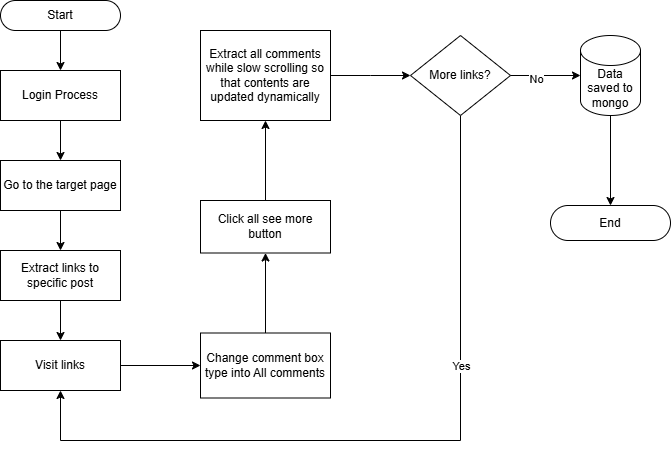

The diagram above was exported from draw.io. Its source (the exported page's mxGraphModel, read from the mxfile embedded in the PNG):
<mxGraphModel dx="663" dy="1060" grid="1" gridSize="10" guides="1" tooltips="1" connect="1" arrows="1" fold="1" page="1" pageScale="1" pageWidth="850" pageHeight="1100" math="0" shadow="0">
  <root>
    <mxCell id="0" />
    <mxCell id="1" parent="0" />
    <mxCell id="EKq8Uij2tB8sJD14UInx-3" value="" style="edgeStyle=orthogonalEdgeStyle;rounded=0;orthogonalLoop=1;jettySize=auto;html=1;" parent="1" source="EKq8Uij2tB8sJD14UInx-1" target="EKq8Uij2tB8sJD14UInx-2" edge="1">
      <mxGeometry relative="1" as="geometry" />
    </mxCell>
    <mxCell id="EKq8Uij2tB8sJD14UInx-1" value="Start" style="rounded=1;whiteSpace=wrap;html=1;arcSize=50;" parent="1" vertex="1">
      <mxGeometry x="50" y="80" width="120" height="30" as="geometry" />
    </mxCell>
    <mxCell id="EKq8Uij2tB8sJD14UInx-5" value="" style="edgeStyle=orthogonalEdgeStyle;rounded=0;orthogonalLoop=1;jettySize=auto;html=1;" parent="1" source="EKq8Uij2tB8sJD14UInx-2" target="EKq8Uij2tB8sJD14UInx-4" edge="1">
      <mxGeometry relative="1" as="geometry" />
    </mxCell>
    <mxCell id="EKq8Uij2tB8sJD14UInx-2" value="Login Process" style="rounded=0;whiteSpace=wrap;html=1;" parent="1" vertex="1">
      <mxGeometry x="50" y="150" width="120" height="50" as="geometry" />
    </mxCell>
    <mxCell id="EKq8Uij2tB8sJD14UInx-7" value="" style="edgeStyle=orthogonalEdgeStyle;rounded=0;orthogonalLoop=1;jettySize=auto;html=1;" parent="1" source="EKq8Uij2tB8sJD14UInx-4" target="EKq8Uij2tB8sJD14UInx-6" edge="1">
      <mxGeometry relative="1" as="geometry" />
    </mxCell>
    <mxCell id="EKq8Uij2tB8sJD14UInx-4" value="Go to the target page" style="rounded=0;whiteSpace=wrap;html=1;" parent="1" vertex="1">
      <mxGeometry x="50" y="240" width="120" height="50" as="geometry" />
    </mxCell>
    <mxCell id="vdRNa-49r2kaTwEBgv2E-3" value="" style="edgeStyle=orthogonalEdgeStyle;rounded=0;orthogonalLoop=1;jettySize=auto;html=1;" edge="1" parent="1" source="EKq8Uij2tB8sJD14UInx-6" target="vdRNa-49r2kaTwEBgv2E-2">
      <mxGeometry relative="1" as="geometry" />
    </mxCell>
    <mxCell id="EKq8Uij2tB8sJD14UInx-6" value="Extract links to specific post" style="rounded=0;whiteSpace=wrap;html=1;" parent="1" vertex="1">
      <mxGeometry x="50" y="330" width="120" height="50" as="geometry" />
    </mxCell>
    <mxCell id="vdRNa-49r2kaTwEBgv2E-7" value="" style="edgeStyle=orthogonalEdgeStyle;rounded=0;orthogonalLoop=1;jettySize=auto;html=1;" edge="1" parent="1" source="vdRNa-49r2kaTwEBgv2E-2" target="vdRNa-49r2kaTwEBgv2E-6">
      <mxGeometry relative="1" as="geometry" />
    </mxCell>
    <mxCell id="vdRNa-49r2kaTwEBgv2E-2" value="Visit links" style="rounded=0;whiteSpace=wrap;html=1;" vertex="1" parent="1">
      <mxGeometry x="50" y="420" width="120" height="50" as="geometry" />
    </mxCell>
    <mxCell id="vdRNa-49r2kaTwEBgv2E-9" value="" style="edgeStyle=orthogonalEdgeStyle;rounded=0;orthogonalLoop=1;jettySize=auto;html=1;" edge="1" parent="1" source="vdRNa-49r2kaTwEBgv2E-6" target="vdRNa-49r2kaTwEBgv2E-8">
      <mxGeometry relative="1" as="geometry" />
    </mxCell>
    <mxCell id="vdRNa-49r2kaTwEBgv2E-6" value="Change comment box type into All comments" style="rounded=0;whiteSpace=wrap;html=1;" vertex="1" parent="1">
      <mxGeometry x="250" y="412.5" width="130" height="65" as="geometry" />
    </mxCell>
    <mxCell id="vdRNa-49r2kaTwEBgv2E-11" value="" style="edgeStyle=orthogonalEdgeStyle;rounded=0;orthogonalLoop=1;jettySize=auto;html=1;" edge="1" parent="1" source="vdRNa-49r2kaTwEBgv2E-8" target="vdRNa-49r2kaTwEBgv2E-10">
      <mxGeometry relative="1" as="geometry" />
    </mxCell>
    <mxCell id="vdRNa-49r2kaTwEBgv2E-8" value="Click all see more button" style="rounded=0;whiteSpace=wrap;html=1;" vertex="1" parent="1">
      <mxGeometry x="250" y="280" width="130" height="52.5" as="geometry" />
    </mxCell>
    <mxCell id="vdRNa-49r2kaTwEBgv2E-13" value="" style="edgeStyle=orthogonalEdgeStyle;rounded=0;orthogonalLoop=1;jettySize=auto;html=1;" edge="1" parent="1" source="vdRNa-49r2kaTwEBgv2E-10">
      <mxGeometry relative="1" as="geometry">
        <mxPoint x="460" y="155" as="targetPoint" />
      </mxGeometry>
    </mxCell>
    <mxCell id="vdRNa-49r2kaTwEBgv2E-10" value="Extract all comments while slow scrolling so that contents are updated dynamically" style="rounded=0;whiteSpace=wrap;html=1;" vertex="1" parent="1">
      <mxGeometry x="250" y="110" width="130" height="90" as="geometry" />
    </mxCell>
    <mxCell id="vdRNa-49r2kaTwEBgv2E-15" style="edgeStyle=orthogonalEdgeStyle;rounded=0;orthogonalLoop=1;jettySize=auto;html=1;exitX=0.5;exitY=1;exitDx=0;exitDy=0;entryX=0.5;entryY=1;entryDx=0;entryDy=0;" edge="1" parent="1" source="vdRNa-49r2kaTwEBgv2E-14" target="vdRNa-49r2kaTwEBgv2E-2">
      <mxGeometry relative="1" as="geometry">
        <Array as="points">
          <mxPoint x="510" y="520" />
          <mxPoint x="110" y="520" />
        </Array>
      </mxGeometry>
    </mxCell>
    <mxCell id="vdRNa-49r2kaTwEBgv2E-20" value="Yes" style="edgeLabel;html=1;align=center;verticalAlign=middle;resizable=0;points=[];" vertex="1" connectable="0" parent="vdRNa-49r2kaTwEBgv2E-15">
      <mxGeometry x="-0.8324" y="-2" relative="1" as="geometry">
        <mxPoint x="2" y="185" as="offset" />
      </mxGeometry>
    </mxCell>
    <mxCell id="vdRNa-49r2kaTwEBgv2E-14" value="More links?" style="rhombus;whiteSpace=wrap;html=1;" vertex="1" parent="1">
      <mxGeometry x="460" y="115" width="100" height="80" as="geometry" />
    </mxCell>
    <mxCell id="vdRNa-49r2kaTwEBgv2E-19" value="" style="edgeStyle=orthogonalEdgeStyle;rounded=0;orthogonalLoop=1;jettySize=auto;html=1;" edge="1" parent="1" source="vdRNa-49r2kaTwEBgv2E-16" target="vdRNa-49r2kaTwEBgv2E-18">
      <mxGeometry relative="1" as="geometry" />
    </mxCell>
    <mxCell id="vdRNa-49r2kaTwEBgv2E-16" value="Data saved to mongo" style="shape=cylinder3;whiteSpace=wrap;html=1;boundedLbl=1;backgroundOutline=1;size=15;" vertex="1" parent="1">
      <mxGeometry x="630" y="115" width="60" height="80" as="geometry" />
    </mxCell>
    <mxCell id="vdRNa-49r2kaTwEBgv2E-17" style="edgeStyle=orthogonalEdgeStyle;rounded=0;orthogonalLoop=1;jettySize=auto;html=1;exitX=1;exitY=0.5;exitDx=0;exitDy=0;entryX=0;entryY=0.5;entryDx=0;entryDy=0;entryPerimeter=0;" edge="1" parent="1" source="vdRNa-49r2kaTwEBgv2E-14" target="vdRNa-49r2kaTwEBgv2E-16">
      <mxGeometry relative="1" as="geometry" />
    </mxCell>
    <mxCell id="vdRNa-49r2kaTwEBgv2E-21" value="No" style="edgeLabel;html=1;align=center;verticalAlign=middle;resizable=0;points=[];" vertex="1" connectable="0" parent="vdRNa-49r2kaTwEBgv2E-17">
      <mxGeometry x="-0.2975" y="-3" relative="1" as="geometry">
        <mxPoint as="offset" />
      </mxGeometry>
    </mxCell>
    <mxCell id="vdRNa-49r2kaTwEBgv2E-18" value="End" style="rounded=1;whiteSpace=wrap;html=1;arcSize=50;" vertex="1" parent="1">
      <mxGeometry x="600" y="285" width="120" height="35" as="geometry" />
    </mxCell>
  </root>
</mxGraphModel>